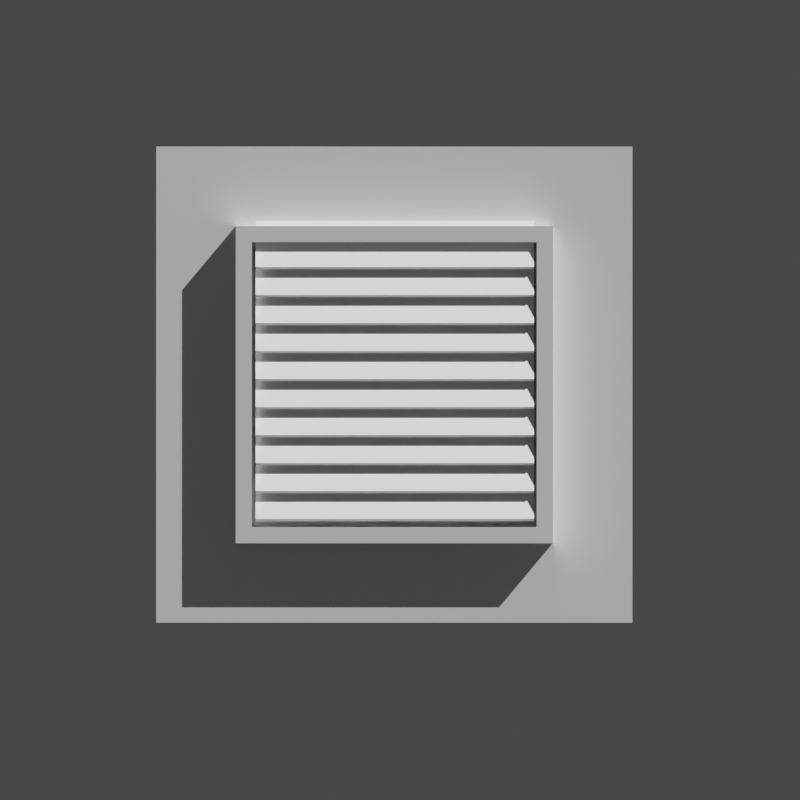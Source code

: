 # Source: vent.blend  (saved by Blender 2.81.16; exported with 4.5.12 LTS)
import bpy
from mathutils import Matrix  # noqa: F401  (used for matrix-valued properties, if any)

bpy.ops.wm.read_factory_settings(use_empty=True)
scene = bpy.context.scene
scene.name = 'Scene'

# ---- collections
col_collection = bpy.data.collections.new('Collection'); scene.collection.children.link(col_collection)

# ---- materials (node trees are filled in below, after node groups)
mat_material_001 = bpy.data.materials.new('Material.001')

# ---- material node trees
mat_material_001.use_nodes = True; mat_material_001.node_tree.nodes.clear()
_N = mat_material_001.node_tree.nodes; _L = mat_material_001.node_tree.links
n0 = _N.new('ShaderNodeOutputMaterial'); n0.name = 'Material Output'; n0.location = (300, 300)
n1 = _N.new('ShaderNodeBsdfPrincipled'); n1.name = 'Principled BSDF'; n1.location = (10, 300)
n1.distribution = 'GGX'
n1.subsurface_method = 'BURLEY'
n1.inputs[0].default_value = (1.0, 1.0, 1.0, 1.0)
n1.inputs[1].default_value = 1.0
n1.inputs[3].default_value = 1.45
n1.inputs[27].default_value = (0.0, 0.0, 0.0, 1.0)
n1.inputs[28].default_value = 1.0
_L.new(n1.outputs[0], n0.inputs[0])
n0.is_active_output = True

# ---- world
world_world = bpy.data.worlds.new('World'); scene.world = world_world
world_world.use_nodes = True; world_world.node_tree.nodes.clear()
_N = world_world.node_tree.nodes; _L = world_world.node_tree.links
n0 = _N.new('ShaderNodeOutputWorld'); n0.name = 'World Output'; n0.location = (300, 300)
n1 = _N.new('ShaderNodeBackground'); n1.name = 'Background'; n1.location = (10, 300)
n1.inputs[0].default_value = (0.05088, 0.05088, 0.05088, 1.0)
_L.new(n1.outputs[0], n0.inputs[0])
n0.is_active_output = True
world_world.color = (0.05088, 0.05088, 0.05088)
world_world.use_sun_shadow = False
world_world.sun_shadow_jitter_overblur = 0.0

# ---- cameras
cam_camera = bpy.data.cameras.new('Camera')
cam_camera.type = 'ORTHO'
cam_camera.sensor_fit = 'HORIZONTAL'
cam_camera.clip_start = 0.001
cam_camera.clip_end = 100.0
cam_camera.ortho_scale = 5.044
cam_camera.show_composition_center = True
cam_camera.dof.focus_distance = 7.42

# ---- lights
light_area_001 = bpy.data.lights.new('Area.001', 'SUN')
light_area_001.transmission_factor = 0.0
light_area_001.energy = 6.1
light_area_001.shadow_soft_size = 1.0

# ---- meshes
me_cube_002 = bpy.data.meshes.new('Cube.002')
me_cube_002.from_pydata([(-1.0, -1.0, 0.0), (-0.8978, -0.8978, 0.312), (-1.0, 1.0, 0.0), (-0.8978, 0.8978, 0.312), (1.0, -1.0, 0.0), (0.8978, -0.8978, 0.312), (1.0, 1.0, 0.0), (0.8978, 0.8978, 0.312), (-1.0, -1.0, 0.312), (-1.0, 1.0, 0.312), (1.0, 1.0, 0.312), (1.0, -1.0, 0.312), (-0.8978, -0.8978, 0.06734), (-0.8978, 0.8978, 0.06734), (0.8978, 0.8978, 0.06734), (0.8978, -0.8978, 0.06734), (-1.501, -1.501, 0.0), (-1.501, 1.501, 0.0), (1.501, -1.501, 0.0), (1.501, 1.501, 0.0), (-1.501, -1.501, -0.004596), (-1.501, 1.501, -0.004596), (1.501, -1.501, -0.004596), (1.501, 1.501, -0.004596), (1.25, -1.25, 0.0), (1.25, 1.25, 0.0), (-1.25, -1.25, 0.0), (-1.25, 1.25, 0.0), (1.375, -1.375, 0.0), (-1.375, -1.375, 0.0), (1.375, 1.375, 0.0), (-1.375, 1.375, 0.0), (1.313, 1.313, 0.0), (-1.313, 1.313, 0.0), (1.313, -1.313, 0.0), (-1.313, -1.313, 0.0), (-1.0, -0.8573, 0.0), (-1.0, -0.8573, 0.312), (1.0, -0.8573, 0.0), (1.0, -0.8573, 0.312), (-0.8978, -0.7696, 0.312), (0.8978, -0.7696, 0.312), (-0.8978, -0.7696, 0.06734), (0.8978, -0.7696, 0.06734), (-1.501, -1.286, 0.0), (1.501, -1.286, 0.0), (-1.501, -1.286, -0.004596), (1.501, -1.286, -0.004596), (-1.25, -1.072, 0.0), (1.25, -1.072, 0.0), (-1.375, -1.179, 0.0), (1.375, -1.179, 0.0), (1.313, -1.125, 0.0), (-1.313, -1.125, 0.0), (-0.8239, 1.0, 0.0), (-0.8239, 1.0, 0.312), (-0.8239, -1.0, 0.0), (-0.8239, -1.0, 0.312), (-0.7397, 0.8978, 0.312), (-0.7397, -0.8978, 0.312), (-0.7397, 0.8978, 0.06734), (-0.7397, -0.8978, 0.06734), (-1.236, 1.501, 0.0), (-1.236, -1.501, 0.0), (-1.236, 1.501, -0.004596), (-1.236, -1.501, -0.004596), (-1.03, 1.25, 0.0), (-1.03, -1.25, 0.0), (-1.133, 1.375, 0.0), (-1.133, -1.375, 0.0), (-1.082, -1.313, 0.0), (-1.082, 1.313, 0.0), (-1.236, -1.286, -0.004596), (-0.7397, -0.7696, 0.06734), (0.8364, 1.0, 0.312), (0.8364, -1.0, 0.0), (0.7509, 0.8978, 0.312), (0.7509, 0.8978, 0.06734), (1.255, -1.501, 0.0), (1.255, -1.501, -0.004596), (1.046, -1.25, 0.0), (1.15, -1.375, 0.0), (1.098, -1.313, 0.0), (0.7509, -0.7696, 0.06734), (0.8364, 1.0, 0.0), (0.8364, -1.0, 0.312), (0.7509, -0.8978, 0.312), (0.7509, -0.8978, 0.06734), (1.255, 1.501, 0.0), (1.255, 1.501, -0.004596), (1.046, 1.25, 0.0), (1.15, 1.375, 0.0), (1.098, 1.313, 0.0), (1.255, -1.286, -0.004596), (-1.0, 0.8421, 0.312), (1.0, 0.8421, 0.0), (-0.8978, 0.756, 0.312), (-0.8978, 0.756, 0.06734), (1.501, 1.264, 0.0), (1.501, 1.264, -0.004596), (1.25, 1.053, 0.0), (1.375, 1.158, 0.0), (1.313, 1.105, 0.0), (-1.0, 0.8421, 0.0), (1.0, 0.8421, 0.312), (0.8978, 0.756, 0.312), (0.8978, 0.756, 0.06734), (-1.501, 1.264, 0.0), (-1.501, 1.264, -0.004596), (-1.25, 1.053, 0.0), (-1.375, 1.158, 0.0), (-1.313, 1.105, 0.0), (-0.7397, 0.756, 0.06734), (-1.236, 1.264, -0.004596), (0.7509, 0.756, 0.06734), (1.255, 1.264, -0.004596)], [], [(103, 94, 9, 2), (84, 74, 10, 6), (38, 39, 11, 4), (56, 57, 8, 0), (51, 28, 18, 45), (105, 7, 14, 106), (96, 3, 9, 94), (76, 7, 10, 74), (41, 5, 11, 39), (59, 1, 8, 57), (73, 42, 12, 61), (40, 1, 12, 42), (86, 5, 15, 87), (58, 3, 13, 60), (88, 19, 23, 89), (69, 29, 16, 63), (91, 30, 19, 88), (110, 31, 17, 107), (93, 47, 22, 79), (45, 18, 22, 47), (107, 17, 21, 108), (63, 16, 20, 65), (103, 2, 27, 109), (84, 6, 25, 90), (56, 0, 26, 67), (38, 4, 24, 49), (111, 33, 31, 110), (92, 32, 30, 91), (70, 35, 29, 69), (52, 34, 28, 51), (49, 24, 34, 52), (67, 26, 35, 70), (90, 25, 32, 92), (109, 27, 33, 111), (26, 48, 53, 35), (100, 49, 52, 102), (102, 52, 51, 101), (35, 53, 50, 29), (95, 38, 49, 100), (0, 36, 48, 26), (16, 44, 46, 20), (98, 45, 47, 99), (115, 99, 47, 93), (29, 50, 44, 16), (96, 40, 42, 97), (112, 97, 42, 73), (105, 41, 39, 104), (1, 40, 37, 8), (5, 41, 43, 15), (101, 51, 45, 98), (95, 104, 39, 38), (0, 8, 37, 36), (114, 112, 73, 83), (108, 113, 72, 46), (27, 66, 71, 33), (80, 67, 70, 82), (82, 70, 69, 81), (33, 71, 68, 31), (75, 56, 67, 80), (2, 54, 66, 27), (78, 63, 65, 79), (46, 72, 65, 20), (31, 68, 62, 17), (81, 69, 63, 78), (17, 62, 64, 21), (76, 58, 60, 77), (1, 59, 61, 12), (83, 73, 61, 87), (86, 59, 57, 85), (3, 58, 55, 9), (75, 85, 57, 56), (2, 9, 55, 54), (4, 11, 85, 75), (5, 86, 85, 11), (43, 83, 87, 15), (7, 76, 77, 14), (28, 81, 78, 18), (18, 78, 79, 22), (4, 75, 80, 24), (34, 82, 81, 28), (24, 80, 82, 34), (106, 114, 83, 43), (113, 115, 93, 72), (66, 90, 92, 71), (71, 92, 91, 68), (54, 84, 90, 66), (72, 93, 79, 65), (68, 91, 88, 62), (62, 88, 89, 64), (59, 86, 87, 61), (58, 76, 74, 55), (54, 55, 74, 84), (64, 89, 115, 113), (14, 77, 114, 106), (21, 64, 113, 108), (77, 60, 112, 114), (6, 10, 104, 95), (30, 101, 98, 19), (7, 105, 104, 10), (60, 13, 97, 112), (3, 96, 97, 13), (89, 23, 99, 115), (19, 98, 99, 23), (6, 95, 100, 25), (32, 102, 101, 30), (25, 100, 102, 32), (48, 109, 111, 53), (53, 111, 110, 50), (36, 103, 109, 48), (44, 107, 108, 46), (50, 110, 107, 44), (40, 96, 94, 37), (41, 105, 106, 43), (36, 37, 94, 103)])
_uv = me_cube_002.uv_layers.new(name='UVMap')
_uv.uv.foreach_set('vector', [0.375, 0.2303, 0.625, 0.2303, 0.625, 0.25, 0.375, 0.25, 0.375, 0.4796, 0.625, 0.4796, 0.625, 0.5, 0.375, 0.5, 0.375, 0.7322, 0.625, 0.7322, 0.625, 0.75, 0.375, 0.75, 0.375, 0.978, 0.625, 0.978, 0.625, 1.0, 0.375, 1.0, 0.375, 0.7322, 0.375, 0.75, 0.375, 0.75, 0.375, 0.7322, 0.6378, 0.5305, 0.6378, 0.5128, 0.6378, 0.5128, 0.6378, 0.5305, 0.8622, 0.5305, 0.8622, 0.5128, 0.875, 0.5, 0.875, 0.5197, 0.6561, 0.5128, 0.6378, 0.5128, 0.625, 0.5, 0.6454, 0.5, 0.6378, 0.7212, 0.6378, 0.7372, 0.625, 0.75, 0.625, 0.7322, 0.8425, 0.7372, 0.8622, 0.7372, 0.875, 0.75, 0.853, 0.75, 0.8425, 0.7212, 0.8622, 0.7212, 0.8622, 0.7372, 0.8425, 0.7372, 0.8622, 0.7212, 0.8622, 0.7372, 0.8622, 0.7372, 0.8622, 0.7212, 0.6561, 0.7372, 0.6378, 0.7372, 0.6378, 0.7372, 0.6561, 0.7372, 0.8425, 0.5128, 0.8622, 0.5128, 0.8622, 0.5128, 0.8425, 0.5128, 0.375, 0.4796, 0.375, 0.5, 0.375, 0.5, 0.375, 0.4796, 0.375, 0.978, 0.375, 1.0, 0.375, 1.0, 0.375, 0.978, 0.375, 0.4796, 0.375, 0.5, 0.375, 0.5, 0.375, 0.4796, 0.375, 0.2303, 0.375, 0.25, 0.375, 0.25, 0.375, 0.2303, 0.3546, 0.7322, 0.375, 0.7322, 0.375, 0.75, 0.3546, 0.75, 0.375, 0.7322, 0.375, 0.75, 0.375, 0.75, 0.375, 0.7322, 0.375, 0.2303, 0.375, 0.25, 0.375, 0.25, 0.375, 0.2303, 0.375, 0.978, 0.375, 1.0, 0.375, 1.0, 0.375, 0.978, 0.375, 0.2303, 0.375, 0.25, 0.375, 0.25, 0.375, 0.2303, 0.375, 0.4796, 0.375, 0.5, 0.375, 0.5, 0.375, 0.4796, 0.375, 0.978, 0.375, 1.0, 0.375, 1.0, 0.375, 0.978, 0.375, 0.7322, 0.375, 0.75, 0.375, 0.75, 0.375, 0.7322, 0.375, 0.2303, 0.375, 0.25, 0.375, 0.25, 0.375, 0.2303, 0.375, 0.4796, 0.375, 0.5, 0.375, 0.5, 0.375, 0.4796, 0.375, 0.978, 0.375, 1.0, 0.375, 1.0, 0.375, 0.978, 0.375, 0.7322, 0.375, 0.75, 0.375, 0.75, 0.375, 0.7322, 0.375, 0.7322, 0.375, 0.75, 0.375, 0.75, 0.375, 0.7322, 0.375, 0.978, 0.375, 1.0, 0.375, 1.0, 0.375, 0.978, 0.375, 0.4796, 0.375, 0.5, 0.375, 0.5, 0.375, 0.4796, 0.375, 0.2303, 0.375, 0.25, 0.375, 0.25, 0.375, 0.2303, 0.375, 0.0, 0.375, 0.01784, 0.375, 0.01784, 0.375, 0.0, 0.375, 0.5197, 0.375, 0.7322, 0.375, 0.7322, 0.375, 0.5197, 0.375, 0.5197, 0.375, 0.7322, 0.375, 0.7322, 0.375, 0.5197, 0.375, 0.0, 0.375, 0.01784, 0.375, 0.01784, 0.375, 0.0, 0.375, 0.5197, 0.375, 0.7322, 0.375, 0.7322, 0.375, 0.5197, 0.375, 0.0, 0.375, 0.01784, 0.375, 0.01784, 0.375, 0.0, 0.375, 0.0, 0.375, 0.01784, 0.375, 0.01784, 0.375, 0.0, 0.375, 0.5197, 0.375, 0.7322, 0.375, 0.7322, 0.375, 0.5197, 0.3546, 0.5197, 0.375, 0.5197, 0.375, 0.7322, 0.3546, 0.7322, 0.375, 0.0, 0.375, 0.01784, 0.375, 0.01784, 0.375, 0.0, 0.8622, 0.5305, 0.8622, 0.7212, 0.8622, 0.7212, 0.8622, 0.5305, 0.8425, 0.5305, 0.8622, 0.5305, 0.8622, 0.7212, 0.8425, 0.7212, 0.6378, 0.5305, 0.6378, 0.7212, 0.625, 0.7322, 0.625, 0.5197, 0.8622, 0.7372, 0.8622, 0.7212, 0.875, 0.7322, 0.875, 0.75, 0.6378, 0.7372, 0.6378, 0.7212, 0.6378, 0.7212, 0.6378, 0.7372, 0.375, 0.5197, 0.375, 0.7322, 0.375, 0.7322, 0.375, 0.5197, 0.375, 0.5197, 0.625, 0.5197, 0.625, 0.7322, 0.375, 0.7322, 0.375, 0.0, 0.625, 0.0, 0.625, 0.01784, 0.375, 0.01784, 0.6561, 0.5305, 0.8425, 0.5305, 0.8425, 0.7212, 0.6561, 0.7212, 0.125, 0.5197, 0.147, 0.5197, 0.147, 0.7322, 0.125, 0.7322, 0.375, 0.25, 0.375, 0.272, 0.375, 0.272, 0.375, 0.25, 0.375, 0.7704, 0.375, 0.978, 0.375, 0.978, 0.375, 0.7704, 0.375, 0.7704, 0.375, 0.978, 0.375, 0.978, 0.375, 0.7704, 0.375, 0.25, 0.375, 0.272, 0.375, 0.272, 0.375, 0.25, 0.375, 0.7704, 0.375, 0.978, 0.375, 0.978, 0.375, 0.7704, 0.375, 0.25, 0.375, 0.272, 0.375, 0.272, 0.375, 0.25, 0.375, 0.7704, 0.375, 0.978, 0.375, 0.978, 0.375, 0.7704, 0.125, 0.7322, 0.147, 0.7322, 0.147, 0.75, 0.125, 0.75, 0.375, 0.25, 0.375, 0.272, 0.375, 0.272, 0.375, 0.25, 0.375, 0.7704, 0.375, 0.978, 0.375, 0.978, 0.375, 0.7704, 0.375, 0.25, 0.375, 0.272, 0.375, 0.272, 0.375, 0.25, 0.6561, 0.5128, 0.8425, 0.5128, 0.8425, 0.5128, 0.6561, 0.5128, 0.8622, 0.7372, 0.8425, 0.7372, 0.8425, 0.7372, 0.8622, 0.7372, 0.6561, 0.7212, 0.8425, 0.7212, 0.8425, 0.7372, 0.6561, 0.7372, 0.6561, 0.7372, 0.8425, 0.7372, 0.853, 0.75, 0.6454, 0.75, 0.8622, 0.5128, 0.8425, 0.5128, 0.853, 0.5, 0.875, 0.5, 0.375, 0.7704, 0.625, 0.7704, 0.625, 0.978, 0.375, 0.978, 0.375, 0.25, 0.625, 0.25, 0.625, 0.272, 0.375, 0.272, 0.375, 0.75, 0.625, 0.75, 0.625, 0.7704, 0.375, 0.7704, 0.6378, 0.7372, 0.6561, 0.7372, 0.6454, 0.75, 0.625, 0.75, 0.6378, 0.7212, 0.6561, 0.7212, 0.6561, 0.7372, 0.6378, 0.7372, 0.6378, 0.5128, 0.6561, 0.5128, 0.6561, 0.5128, 0.6378, 0.5128, 0.375, 0.75, 0.375, 0.7704, 0.375, 0.7704, 0.375, 0.75, 0.375, 0.75, 0.375, 0.7704, 0.375, 0.7704, 0.375, 0.75, 0.375, 0.75, 0.375, 0.7704, 0.375, 0.7704, 0.375, 0.75, 0.375, 0.75, 0.375, 0.7704, 0.375, 0.7704, 0.375, 0.75, 0.375, 0.75, 0.375, 0.7704, 0.375, 0.7704, 0.375, 0.75, 0.6378, 0.5305, 0.6561, 0.5305, 0.6561, 0.7212, 0.6378, 0.7212, 0.147, 0.5197, 0.3546, 0.5197, 0.3546, 0.7322, 0.147, 0.7322, 0.375, 0.272, 0.375, 0.4796, 0.375, 0.4796, 0.375, 0.272, 0.375, 0.272, 0.375, 0.4796, 0.375, 0.4796, 0.375, 0.272, 0.375, 0.272, 0.375, 0.4796, 0.375, 0.4796, 0.375, 0.272, 0.147, 0.7322, 0.3546, 0.7322, 0.3546, 0.75, 0.147, 0.75, 0.375, 0.272, 0.375, 0.4796, 0.375, 0.4796, 0.375, 0.272, 0.375, 0.272, 0.375, 0.4796, 0.375, 0.4796, 0.375, 0.272, 0.8425, 0.7372, 0.6561, 0.7372, 0.6561, 0.7372, 0.8425, 0.7372, 0.8425, 0.5128, 0.6561, 0.5128, 0.6454, 0.5, 0.853, 0.5, 0.375, 0.272, 0.625, 0.272, 0.625, 0.4796, 0.375, 0.4796, 0.147, 0.5, 0.3546, 0.5, 0.3546, 0.5197, 0.147, 0.5197, 0.6378, 0.5128, 0.6561, 0.5128, 0.6561, 0.5305, 0.6378, 0.5305, 0.125, 0.5, 0.147, 0.5, 0.147, 0.5197, 0.125, 0.5197, 0.6561, 0.5128, 0.8425, 0.5128, 0.8425, 0.5305, 0.6561, 0.5305, 0.375, 0.5, 0.625, 0.5, 0.625, 0.5197, 0.375, 0.5197, 0.375, 0.5, 0.375, 0.5197, 0.375, 0.5197, 0.375, 0.5, 0.6378, 0.5128, 0.6378, 0.5305, 0.625, 0.5197, 0.625, 0.5, 0.8425, 0.5128, 0.8622, 0.5128, 0.8622, 0.5305, 0.8425, 0.5305, 0.8622, 0.5128, 0.8622, 0.5305, 0.8622, 0.5305, 0.8622, 0.5128, 0.3546, 0.5, 0.375, 0.5, 0.375, 0.5197, 0.3546, 0.5197, 0.375, 0.5, 0.375, 0.5197, 0.375, 0.5197, 0.375, 0.5, 0.375, 0.5, 0.375, 0.5197, 0.375, 0.5197, 0.375, 0.5, 0.375, 0.5, 0.375, 0.5197, 0.375, 0.5197, 0.375, 0.5, 0.375, 0.5, 0.375, 0.5197, 0.375, 0.5197, 0.375, 0.5, 0.375, 0.01784, 0.375, 0.2303, 0.375, 0.2303, 0.375, 0.01784, 0.375, 0.01784, 0.375, 0.2303, 0.375, 0.2303, 0.375, 0.01784, 0.375, 0.01784, 0.375, 0.2303, 0.375, 0.2303, 0.375, 0.01784, 0.375, 0.01784, 0.375, 0.2303, 0.375, 0.2303, 0.375, 0.01784, 0.375, 0.01784, 0.375, 0.2303, 0.375, 0.2303, 0.375, 0.01784, 0.8622, 0.7212, 0.8622, 0.5305, 0.875, 0.5197, 0.875, 0.7322, 0.6378, 0.7212, 0.6378, 0.5305, 0.6378, 0.5305, 0.6378, 0.7212, 0.375, 0.01784, 0.625, 0.01784, 0.625, 0.2303, 0.375, 0.2303])
me_cube_002.materials.append(mat_material_001)
me_cube_002.use_remesh_fix_poles = True
me_cube_002.use_remesh_preserve_attributes = False
me_cube_002.use_mirror_vertex_groups = False
me_cube_002.update()
me_cube_004 = bpy.data.meshes.new('Cube.004')
me_cube_004.from_pydata([(-0.4015, -1.0, -5.65), (-0.4839, -1.0, -3.856), (-0.4015, 1.0, -5.65), (-0.4839, 1.0, -3.856), (1.392, -1.0, 3.856), (1.31, -1.0, 5.65), (1.392, 1.0, 3.856), (1.31, 1.0, 5.65)], [], [(0, 1, 3, 2), (2, 3, 7, 6), (6, 7, 5, 4), (4, 5, 1, 0), (2, 6, 4, 0), (7, 3, 1, 5)])
_uv = me_cube_004.uv_layers.new(name='UVMap')
_uv.uv.foreach_set('vector', [0.375, 0.0, 0.625, 0.0, 0.625, 0.25, 0.375, 0.25, 0.375, 0.25, 0.625, 0.25, 0.625, 0.5, 0.375, 0.5, 0.375, 0.5, 0.625, 0.5, 0.625, 0.75, 0.375, 0.75, 0.375, 0.75, 0.625, 0.75, 0.625, 1.0, 0.375, 1.0, 0.125, 0.5, 0.375, 0.5, 0.375, 0.75, 0.125, 0.75, 0.625, 0.5, 0.875, 0.5, 0.875, 0.75, 0.625, 0.75])
me_cube_004.use_remesh_fix_poles = True
me_cube_004.use_remesh_preserve_attributes = False
me_cube_004.use_mirror_vertex_groups = False
me_cube_004.update()

# ---- objects
ob_camera = bpy.data.objects.new('Camera', cam_camera)
ob_cube = bpy.data.objects.new('Cube', me_cube_002)
ob_cube_001 = bpy.data.objects.new('Cube.001', me_cube_004)
ob_area_001 = bpy.data.objects.new('Area.001', light_area_001)

# ---- transforms, parenting, visibility, modifiers, constraints
ob_camera.location = (0.405, -0.1454, 6.235)
ob_camera.lock_rotations_4d = False
ob_camera.empty_display_type = 'ARROWS'
ob_camera.color = (0.0, 0.0, 0.0, 0.0)
ob_camera.display_type = 'WIRE'
ob_camera.lineart.crease_threshold = 0.0
ob_cube.location = (0.3693, -0.04839, 7.451e-09)
ob_cube.rotation_euler = (0.0, -0.0, -1.571)
ob_cube.lineart.crease_threshold = 0.0
ob_cube_001.location = (0.3723, 0.7586, 0.2268)
ob_cube_001.rotation_euler = (0.0, 0.0, 1.571)
ob_cube_001.scale = (0.1623, 0.8775, -0.01511)
ob_cube_001.lineart.crease_threshold = 0.0
_m = ob_cube_001.modifiers.new('Array', 'ARRAY')
_m.count = 10
_m.constant_offset_displace = (0.0, 0.0, 0.0)
_m.relative_offset_displace = (-0.58, 0.0, 0.0)
ob_area_001.location = (0.2001, -2.252, 0.312)
ob_area_001.rotation_euler = (1.035, -0.1002, 2.503)
ob_area_001.lineart.crease_threshold = 0.0

# ---- collection membership
col_collection.objects.link(ob_camera)
col_collection.objects.link(ob_cube)
col_collection.objects.link(ob_cube_001)
col_collection.objects.link(ob_area_001)

# ---- scene / render settings (as saved in the file)
scene.camera = ob_camera
scene.frame_start = 1; scene.frame_end = 250; scene.frame_set(27)
scene.render.engine = 'CYCLES'
scene.render.resolution_x = 2048
scene.render.resolution_y = 2048
scene.render.film_transparent = True
scene.render.use_border = True
scene.cycles.samples = 128
scene.cycles.sampling_pattern = 'TABULATED_SOBOL'
scene.cycles.use_adaptive_sampling = False
scene.cycles.use_light_tree = False
scene.view_settings.view_transform = 'Filmic'
bpy.context.view_layer.update()
